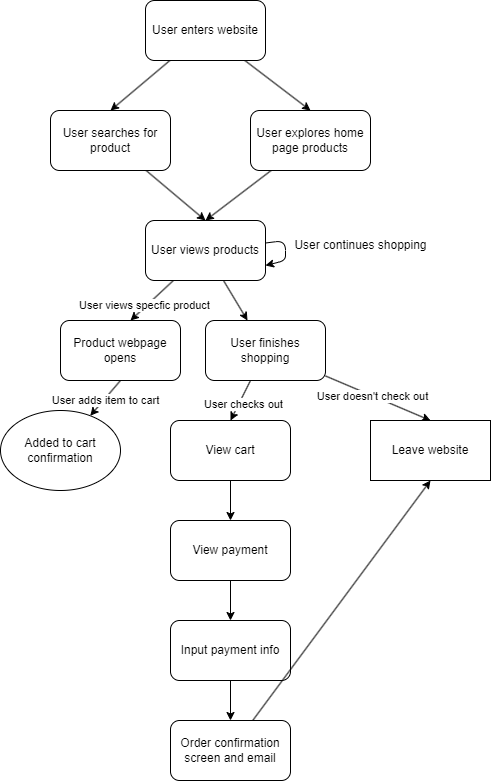

The diagram above was exported from draw.io. Its source (the exported page's mxGraphModel, read from the mxfile embedded in the PNG):
<mxGraphModel dx="1294" dy="851" grid="1" gridSize="10" guides="1" tooltips="1" connect="1" arrows="1" fold="1" page="1" pageScale="1" pageWidth="850" pageHeight="1100" math="0" shadow="0">
  <root>
    <mxCell id="0" />
    <mxCell id="1" parent="0" />
    <mxCell id="6" style="edgeStyle=none;html=1;entryX=0.5;entryY=0;entryDx=0;entryDy=0;" edge="1" parent="1" source="2" target="4">
      <mxGeometry relative="1" as="geometry" />
    </mxCell>
    <mxCell id="7" style="edgeStyle=none;html=1;entryX=0.5;entryY=0;entryDx=0;entryDy=0;" edge="1" parent="1" source="2" target="5">
      <mxGeometry relative="1" as="geometry" />
    </mxCell>
    <mxCell id="2" value="User enters website" style="rounded=1;whiteSpace=wrap;html=1;" vertex="1" parent="1">
      <mxGeometry x="365" y="30" width="120" height="60" as="geometry" />
    </mxCell>
    <mxCell id="9" style="edgeStyle=none;html=1;entryX=0.5;entryY=0;entryDx=0;entryDy=0;" edge="1" parent="1" source="4" target="8">
      <mxGeometry relative="1" as="geometry" />
    </mxCell>
    <mxCell id="4" value="User searches for product" style="rounded=1;whiteSpace=wrap;html=1;" vertex="1" parent="1">
      <mxGeometry x="270" y="140" width="120" height="60" as="geometry" />
    </mxCell>
    <mxCell id="10" style="edgeStyle=none;html=1;entryX=0.5;entryY=0;entryDx=0;entryDy=0;" edge="1" parent="1" source="5" target="8">
      <mxGeometry relative="1" as="geometry" />
    </mxCell>
    <mxCell id="5" value="User explores home page products" style="rounded=1;whiteSpace=wrap;html=1;" vertex="1" parent="1">
      <mxGeometry x="470" y="140" width="120" height="60" as="geometry" />
    </mxCell>
    <mxCell id="17" style="edgeStyle=none;html=1;" edge="1" parent="1" source="8">
      <mxGeometry relative="1" as="geometry">
        <mxPoint x="350" y="350" as="targetPoint" />
      </mxGeometry>
    </mxCell>
    <mxCell id="23" value="User views specfic product" style="edgeLabel;html=1;align=center;verticalAlign=middle;resizable=0;points=[];" vertex="1" connectable="0" parent="17">
      <mxGeometry x="0.279" y="-3" relative="1" as="geometry">
        <mxPoint y="1" as="offset" />
      </mxGeometry>
    </mxCell>
    <mxCell id="30" style="edgeStyle=none;html=1;" edge="1" parent="1" source="8" target="28">
      <mxGeometry relative="1" as="geometry" />
    </mxCell>
    <mxCell id="8" value="User views products" style="rounded=1;whiteSpace=wrap;html=1;" vertex="1" parent="1">
      <mxGeometry x="365" y="250" width="120" height="60" as="geometry" />
    </mxCell>
    <mxCell id="11" value="Added to cart confirmation" style="ellipse;whiteSpace=wrap;html=1;" vertex="1" parent="1">
      <mxGeometry x="220" y="440" width="120" height="80" as="geometry" />
    </mxCell>
    <mxCell id="18" style="edgeStyle=none;html=1;exitX=0.5;exitY=1;exitDx=0;exitDy=0;" edge="1" parent="1" source="24" target="11">
      <mxGeometry relative="1" as="geometry">
        <mxPoint x="425" y="410" as="sourcePoint" />
      </mxGeometry>
    </mxCell>
    <mxCell id="27" value="User adds item to cart" style="edgeLabel;html=1;align=center;verticalAlign=middle;resizable=0;points=[];" vertex="1" connectable="0" parent="18">
      <mxGeometry x="0.0722" y="1" relative="1" as="geometry">
        <mxPoint as="offset" />
      </mxGeometry>
    </mxCell>
    <mxCell id="24" value="Product webpage opens" style="rounded=1;whiteSpace=wrap;html=1;" vertex="1" parent="1">
      <mxGeometry x="280" y="350" width="120" height="60" as="geometry" />
    </mxCell>
    <mxCell id="25" style="edgeStyle=none;html=1;entryX=1;entryY=0.75;entryDx=0;entryDy=0;elbow=horizontal;" edge="1" parent="1" source="8" target="8">
      <mxGeometry relative="1" as="geometry" />
    </mxCell>
    <mxCell id="26" value="User continues shopping" style="text;html=1;align=center;verticalAlign=middle;resizable=0;points=[];autosize=1;strokeColor=none;fillColor=none;" vertex="1" parent="1">
      <mxGeometry x="500" y="260" width="160" height="30" as="geometry" />
    </mxCell>
    <mxCell id="35" style="edgeStyle=none;html=1;entryX=0.5;entryY=0;entryDx=0;entryDy=0;" edge="1" parent="1" source="28" target="33">
      <mxGeometry relative="1" as="geometry" />
    </mxCell>
    <mxCell id="36" value="User checks out" style="edgeLabel;html=1;align=center;verticalAlign=middle;resizable=0;points=[];" vertex="1" connectable="0" parent="35">
      <mxGeometry x="0.092" y="4" relative="1" as="geometry">
        <mxPoint as="offset" />
      </mxGeometry>
    </mxCell>
    <mxCell id="37" style="edgeStyle=none;html=1;entryX=0.5;entryY=0;entryDx=0;entryDy=0;" edge="1" parent="1" source="28" target="34">
      <mxGeometry relative="1" as="geometry" />
    </mxCell>
    <mxCell id="38" value="User doesn't check out" style="edgeLabel;html=1;align=center;verticalAlign=middle;resizable=0;points=[];" vertex="1" connectable="0" parent="37">
      <mxGeometry x="-0.1167" y="1" relative="1" as="geometry">
        <mxPoint y="1" as="offset" />
      </mxGeometry>
    </mxCell>
    <mxCell id="28" value="User finishes shopping" style="rounded=1;whiteSpace=wrap;html=1;" vertex="1" parent="1">
      <mxGeometry x="425" y="350" width="120" height="60" as="geometry" />
    </mxCell>
    <mxCell id="42" style="edgeStyle=none;html=1;" edge="1" parent="1" source="33" target="39">
      <mxGeometry relative="1" as="geometry" />
    </mxCell>
    <mxCell id="33" value="View cart" style="rounded=1;whiteSpace=wrap;html=1;" vertex="1" parent="1">
      <mxGeometry x="390" y="450" width="120" height="60" as="geometry" />
    </mxCell>
    <mxCell id="34" value="Leave website" style="rounded=0;whiteSpace=wrap;html=1;" vertex="1" parent="1">
      <mxGeometry x="590" y="450" width="120" height="60" as="geometry" />
    </mxCell>
    <mxCell id="43" style="edgeStyle=none;html=1;" edge="1" parent="1" source="39" target="40">
      <mxGeometry relative="1" as="geometry" />
    </mxCell>
    <mxCell id="39" value="View payment" style="rounded=1;whiteSpace=wrap;html=1;" vertex="1" parent="1">
      <mxGeometry x="390" y="550" width="120" height="60" as="geometry" />
    </mxCell>
    <mxCell id="44" style="edgeStyle=none;html=1;" edge="1" parent="1" source="40" target="41">
      <mxGeometry relative="1" as="geometry" />
    </mxCell>
    <mxCell id="40" value="Input payment info" style="rounded=1;whiteSpace=wrap;html=1;" vertex="1" parent="1">
      <mxGeometry x="390" y="650" width="120" height="60" as="geometry" />
    </mxCell>
    <mxCell id="45" style="edgeStyle=none;html=1;entryX=0.5;entryY=1;entryDx=0;entryDy=0;" edge="1" parent="1" source="41" target="34">
      <mxGeometry relative="1" as="geometry" />
    </mxCell>
    <mxCell id="41" value="Order confirmation screen and email" style="rounded=1;whiteSpace=wrap;html=1;" vertex="1" parent="1">
      <mxGeometry x="390" y="750" width="120" height="60" as="geometry" />
    </mxCell>
  </root>
</mxGraphModel>